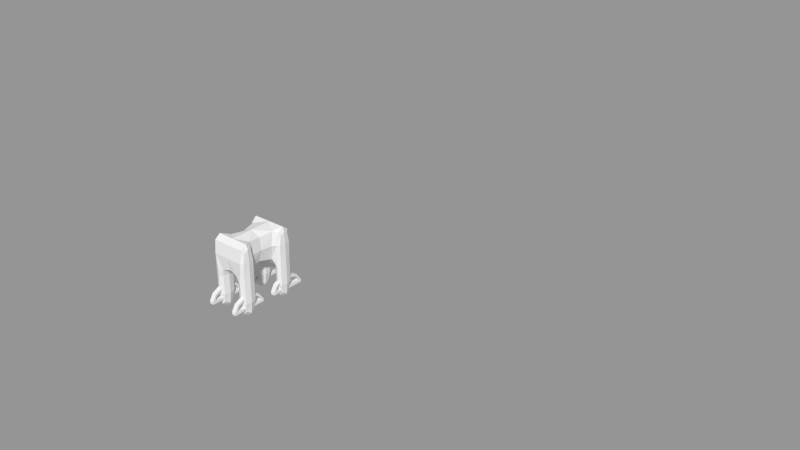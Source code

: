 # Source: model.blend  (saved by Blender 2.64.7; exported with 4.5.12 LTS)
import bpy
from mathutils import Matrix  # noqa: F401  (used for matrix-valued properties, if any)

bpy.ops.wm.read_factory_settings(use_empty=True)
scene = bpy.context.scene
scene.name = 'Scene.001'

# ---- collections
col_collection_1_001 = bpy.data.collections.new('Collection 1.001'); scene.collection.children.link(col_collection_1_001)

# ---- meshes
me_cube_002 = bpy.data.meshes.new('Cube.002')
me_cube_002.from_pydata([(-0.9604, 1.276, -0.5173), (-0.9604, 1.907, -0.5173), (0.1242, 1.907, -0.5173), (0.1242, 1.276, -0.5173), (-0.9604, 1.276, 0.1307), (-0.9604, 1.907, 0.1307), (0.1242, 1.907, 0.1307), (0.1242, 1.276, 0.1307), (-0.9604, -6.058, -0.4343), (0.1242, -6.058, -0.4343), (-0.9604, -6.058, 0.2136), (0.1242, -6.058, 0.2136), (-0.9604, -6.798, -0.4343), (0.1242, -6.798, -0.4343), (-0.9604, -6.798, 0.2136), (0.1242, -6.798, 0.2136), (-0.9604, -5.629, 1.342), (0.1242, -5.629, 1.342), (-0.9604, -5.858, 1.83), (0.1242, -5.858, 1.83), (-0.9604, -2.854, 2.511), (0.1242, -2.854, 2.511), (-0.9604, -2.854, 3.285), (0.1242, -2.854, 3.285), (-0.9604, 0.2658, 1.615), (-0.9604, 0.5532, 2.035), (0.1242, 0.5532, 2.035), (0.1242, 0.2658, 1.615), (7.411, 1.907, -0.6069), (6.327, 1.907, -0.6069), (6.327, 1.276, -0.6069), (7.411, 1.276, -0.6069), (6.327, 1.276, 0.04107), (6.327, 1.907, 0.04107), (7.411, 1.907, 0.04107), (7.411, 1.276, 0.04107), (6.327, -6.058, -0.5239), (7.411, -6.058, -0.5239), (6.327, -6.058, 0.124), (7.411, -6.058, 0.124), (6.327, -6.798, -0.5239), (7.411, -6.798, -0.5239), (6.327, -6.798, 0.124), (7.411, -6.798, 0.124), (6.327, -5.629, 1.252), (7.411, -5.629, 1.252), (6.327, -5.858, 1.74), (7.411, -5.858, 1.74), (6.327, -2.854, 2.422), (7.411, -2.854, 2.422), (6.327, -2.854, 3.196), (7.411, -2.854, 3.196), (6.327, 0.2658, 1.525), (6.327, 0.5532, 1.946), (7.411, 0.5532, 1.946), (7.411, 0.2658, 1.525), (-0.9604, 13.26, -0.736), (-0.9604, 13.89, -0.736), (0.1242, 13.89, -0.736), (0.1242, 13.26, -0.736), (-0.9604, 13.26, -0.08804), (-0.9604, 13.89, -0.08804), (0.1242, 13.89, -0.08804), (0.1242, 13.26, -0.08804), (-0.9604, 5.927, -0.653), (0.1242, 5.927, -0.653), (-0.9604, 5.927, -0.005081), (0.1242, 5.927, -0.005081), (-0.9604, 5.187, -0.653), (0.1242, 5.187, -0.653), (-0.9604, 5.187, -0.005081), (0.1242, 5.187, -0.005081), (-0.9604, 6.356, 1.123), (0.1242, 6.356, 1.123), (-0.9604, 6.127, 1.611), (0.1242, 6.127, 1.611), (-0.9604, 9.131, 2.292), (0.1242, 9.131, 2.292), (-0.9604, 9.131, 3.067), (0.1242, 9.131, 3.067), (-0.9604, 12.25, 1.396), (-0.9604, 12.54, 1.816), (0.1242, 12.54, 1.816), (0.1242, 12.25, 1.396), (7.411, 13.89, -0.8256), (6.327, 13.89, -0.8256), (6.327, 13.26, -0.8256), (7.411, 13.26, -0.8256), (6.327, 13.26, -0.1776), (6.327, 13.89, -0.1776), (7.411, 13.89, -0.1776), (7.411, 13.26, -0.1776), (6.327, 5.927, -0.7426), (7.411, 5.927, -0.7426), (6.327, 5.927, -0.09468), (7.411, 5.927, -0.09468), (6.327, 5.187, -0.7426), (7.411, 5.187, -0.7426), (6.327, 5.187, -0.09468), (7.411, 5.187, -0.09468), (6.327, 6.356, 1.034), (7.411, 6.356, 1.034), (6.327, 6.127, 1.521), (7.411, 6.127, 1.521), (6.327, 9.131, 2.203), (7.411, 9.131, 2.203), (6.327, 9.131, 2.977), (7.411, 9.131, 2.977), (6.327, 12.25, 1.307), (6.327, 12.54, 1.727), (7.411, 12.54, 1.727), (7.411, 12.25, 1.307)], [], [(4, 5, 1, 0), (5, 6, 2, 1), (6, 7, 3, 2), (7, 4, 10, 11), (0, 1, 2, 3), (4, 7, 27, 24), (9, 11, 15, 13), (4, 0, 8, 10), (0, 3, 9, 8), (3, 7, 11, 9), (15, 14, 12, 13), (15, 11, 17, 19), (8, 9, 13, 12), (10, 8, 12, 14), (16, 18, 22, 20), (11, 10, 16, 17), (14, 15, 19, 18), (10, 14, 18, 16), (21, 20, 22, 23), (17, 16, 20, 21), (18, 19, 23, 22), (19, 17, 21, 23), (24, 27, 21, 20), (7, 6, 26, 27), (5, 4, 24, 25), (6, 5, 25, 26), (35, 32, 38, 39), (34, 35, 31, 28), (27, 26, 23, 21), (33, 34, 28, 29), (32, 33, 29, 30), (26, 25, 22, 23), (25, 24, 20, 22), (30, 29, 28, 31), (32, 35, 55, 52), (37, 39, 43, 41), (32, 30, 36, 38), (30, 31, 37, 36), (31, 35, 39, 37), (43, 42, 40, 41), (43, 39, 45, 47), (36, 37, 41, 40), (38, 36, 40, 42), (44, 46, 50, 48), (39, 38, 44, 45), (42, 43, 47, 46), (38, 42, 46, 44), (49, 48, 50, 51), (45, 44, 48, 49), (46, 47, 51, 50), (47, 45, 49, 51), (52, 55, 49, 48), (35, 34, 54, 55), (33, 32, 52, 53), (34, 33, 53, 54), (55, 54, 51, 49), (54, 53, 50, 51), (53, 52, 48, 50), (60, 61, 57, 56), (61, 62, 58, 57), (62, 63, 59, 58), (63, 60, 66, 67), (56, 57, 58, 59), (60, 63, 83, 80), (65, 67, 71, 69), (60, 56, 64, 66), (56, 59, 65, 64), (59, 63, 67, 65), (71, 70, 68, 69), (71, 67, 73, 75), (64, 65, 69, 68), (66, 64, 68, 70), (72, 74, 78, 76), (67, 66, 72, 73), (70, 71, 75, 74), (66, 70, 74, 72), (77, 76, 78, 79), (73, 72, 76, 77), (74, 75, 79, 78), (75, 73, 77, 79), (80, 83, 77, 76), (63, 62, 82, 83), (61, 60, 80, 81), (62, 61, 81, 82), (91, 88, 94, 95), (90, 91, 87, 84), (83, 82, 79, 77), (89, 90, 84, 85), (88, 89, 85, 86), (82, 81, 78, 79), (81, 80, 76, 78), (86, 85, 84, 87), (88, 91, 111, 108), (93, 95, 99, 97), (88, 86, 92, 94), (86, 87, 93, 92), (87, 91, 95, 93), (99, 98, 96, 97), (99, 95, 101, 103), (92, 93, 97, 96), (94, 92, 96, 98), (100, 102, 106, 104), (95, 94, 100, 101), (98, 99, 103, 102), (94, 98, 102, 100), (105, 104, 106, 107), (101, 100, 104, 105), (102, 103, 107, 106), (103, 101, 105, 107), (108, 111, 105, 104), (91, 90, 110, 111), (89, 88, 108, 109), (90, 89, 109, 110), (111, 110, 107, 105), (110, 109, 106, 107), (109, 108, 104, 106)])
me_cube_002.use_remesh_preserve_volume = False
me_cube_002.use_remesh_preserve_attributes = False
me_cube_002.use_mirror_vertex_groups = False
me_cube_002.update()
me_cube_001 = bpy.data.meshes.new('Cube.001')
me_cube_001.from_pydata([(0.5725, -1.338, 0.4638), (0.0, 1.338, 0.4638), (-0.711, -0.996, -0.3329), (0.0, -1.338, 0.4638), (0.0, 0.996, -0.1512), (0.0, 0.996, 1.079), (-0.5519, -0.6536, 0.4638), (-0.4332, 0.0, 0.4638), (-0.5586, 1.338, 0.4638), (0.4332, 0.0, 0.4638), (0.0, -0.996, -0.1512), (0.0, 0.0, -0.1512), (0.0, -0.996, 1.079), (0.0, 0.0, 1.079), (-0.711, 0.996, 0.4638), (0.711, -0.996, 0.4638), (-0.711, -0.996, 0.4638), (0.711, 0.996, 0.4638), (-0.5485, 0.6536, -0.3329), (-0.5923, 0.6536, 0.4638), (0.5485, 0.6536, -0.3329), (-0.5725, -1.338, 0.4638), (0.5923, 0.6536, 0.4638), (0.6361, 0.996, 1.079), (0.5519, -0.6536, 0.4638), (0.5586, 1.338, 0.4638), (0.711, 0.996, -0.3329), (-0.6154, -0.996, 1.079), (-0.6361, 0.996, 1.079), (0.6154, -0.996, 1.079), (0.481, 1.338, -1.055), (-0.3069, -0.996, -1.055), (-0.711, 0.996, -1.055), (-0.509, -1.338, -1.055), (0.3069, -0.996, -0.3329), (0.509, -1.338, -0.3329), (-0.711, 0.996, -0.3329), (-0.481, 1.338, -0.3329), (-0.509, -1.338, -0.3329), (-0.3186, 0.996, -0.3329), (0.711, -0.996, -0.3329), (-0.3069, -0.996, -0.3329), (-0.509, -0.6536, -0.3329), (0.3186, 0.996, -0.3329), (0.509, -0.6536, -0.3329), (0.481, 1.338, -0.3329), (-0.5148, 0.996, -1.596), (-0.509, -0.996, -1.596), (0.5148, 0.996, -1.596), (0.509, -0.996, -1.596), (0.711, -0.996, -1.055), (0.3186, 0.996, -1.055), (0.5485, 0.6536, -1.055), (-0.481, 1.338, -1.055), (-0.3186, 0.996, -1.055), (0.509, -0.6536, -1.055), (-0.509, -0.6536, -1.055), (0.3069, -0.996, -1.055), (-0.5485, 0.6536, -1.055), (-0.711, -0.996, -1.055), (0.509, -1.338, -1.055), (0.711, 0.996, -1.055), (-0.4397, 0.996, 1.079), (-0.3427, 1.338, 0.4638), (-0.2302, -0.996, -0.1966), (-0.3602, -1.338, 0.4638), (0.0, 1.253, 0.9251), (0.3427, 1.338, 0.4638), (0.0, 1.253, 0.002537), (0.4138, -0.996, 1.079), (0.3602, -1.338, 0.4638), (0.2389, 0.996, -0.1966), (0.0, -1.253, 0.9251), (0.0, -1.253, 0.002537), (-0.4138, -0.996, 1.079), (-0.3683, 0.0, 0.9251), (-0.2389, 0.996, -0.1966), (-0.2816, 0.0, 0.002537), (0.4397, 0.996, 1.079), (0.3683, 0.0, 0.9251), (0.2302, -0.996, -0.1966), (0.2816, 0.0, 0.002537), (-0.4426, -0.4902, 0.4638), (-0.4932, 0.4902, 0.4638), (0.4932, 0.4902, 0.4638), (0.4426, -0.4902, 0.4638), (0.0, -0.5758, -0.1512), (0.0, 0.5758, -0.1512), (0.0, -0.5758, 1.079), (0.0, 0.5758, 1.079), (-0.6923, 0.996, 0.9251), (-0.6729, 1.253, 0.4638), (-0.711, -0.996, -0.04289), (-0.6764, -1.253, 0.4638), (0.6729, 1.253, 0.4638), (0.6871, -0.996, 0.9251), (0.6764, -1.253, 0.4638), (0.711, 0.996, -0.04289), (-0.6871, -0.996, 0.9251), (-0.711, 0.996, -0.04289), (0.6923, 0.996, 0.9251), (0.711, -0.996, -0.04289), (-0.6712, -0.7392, 0.4638), (-0.6813, 0.7392, 0.4638), (0.6813, 0.7392, 0.4638), (0.6712, -0.7392, 0.4638), (-0.5004, 1.338, -0.04289), (-0.6167, 1.253, 0.9251), (-0.5197, -0.6536, -0.04289), (-0.5892, -0.7392, 0.9251), (-0.5595, 0.6536, -0.04289), (0.5248, -1.338, -0.04289), (0.6151, -1.253, 0.9251), (-0.5248, -1.338, -0.04289), (-0.6252, 0.7392, 0.9251), (0.5004, 1.338, -0.04289), (0.5595, 0.6536, -0.04289), (-0.6151, -1.253, 0.9251), (0.6252, 0.7392, 0.9251), (0.6167, 1.253, 0.9251), (0.5892, -0.7392, 0.9251), (0.5197, -0.6536, -0.04289), (-0.3069, -0.996, -0.6044), (0.3186, 0.996, -0.6044), (-0.3186, 0.996, -0.6044), (0.3069, -0.996, -0.6044), (-0.711, -0.996, -0.6044), (0.711, 0.996, -0.6044), (-0.711, 0.996, -0.6044), (0.711, -0.996, -0.6044), (-0.481, 1.338, -0.6044), (-0.509, -0.6536, -0.6044), (-0.5485, 0.6536, -0.6044), (0.509, -1.338, -0.6044), (-0.509, -1.338, -0.6044), (0.481, 1.338, -0.6044), (0.5485, 0.6536, -0.6044), (0.509, -0.6536, -0.6044), (0.6704, 0.7392, -0.3329), (0.6535, 1.253, -0.3329), (0.4098, 0.7392, -0.3329), (-0.6704, 0.7392, -0.3329), (-0.4098, 0.7392, -0.3329), (-0.6605, -0.7392, -0.3329), (-0.6605, -1.253, -0.3329), (0.3574, -0.7392, -0.3329), (0.3574, -1.253, -0.3329), (0.6605, -1.253, -0.3329), (-0.6535, 1.253, -0.3329), (-0.3254, 1.253, -0.3329), (-0.3574, -1.253, -0.3329), (0.6605, -0.7392, -0.3329), (-0.3574, -0.7392, -0.3329), (0.3254, 1.253, -0.3329), (-0.3574, -0.996, -1.461), (0.3676, 0.996, -1.461), (-0.3676, 0.996, -1.461), (0.3574, -0.996, -1.461), (-0.6605, -0.996, -1.461), (0.6619, 0.996, -1.461), (-0.6619, 0.996, -1.461), (0.6605, -0.996, -1.461), (-0.4894, 1.253, -1.461), (-0.509, -0.7392, -1.461), (-0.5401, 0.7392, -1.461), (0.509, -1.253, -1.461), (-0.509, -1.253, -1.461), (0.4894, 1.253, -1.461), (0.5401, 0.7392, -1.461), (0.509, -0.7392, -1.461), (-0.6605, -1.253, -1.055), (-0.3574, -1.253, -1.055), (-0.6535, 1.253, -1.055), (-0.6704, 0.7392, -1.055), (-0.3574, -0.7392, -1.055), (0.6535, 1.253, -1.055), (0.3254, 1.253, -1.055), (0.6605, -1.253, -1.055), (0.6605, -0.7392, -1.055), (0.4098, 0.7392, -1.055), (0.6704, 0.7392, -1.055), (-0.3254, 1.253, -1.055), (-0.4098, 0.7392, -1.055), (0.3574, -0.7392, -1.055), (-0.6605, -0.7392, -1.055), (0.3574, -1.253, -1.055), (-0.3029, -1.284, -0.08189), (-0.2713, 1.284, -0.08189), (0.2713, 1.284, -0.08189), (0.3029, -1.284, -0.08189), (-0.4133, -1.253, 0.9251), (-0.4154, 1.253, 0.9251), (0.4154, 1.253, 0.9251), (0.4133, -1.253, 0.9251), (-0.4176, -0.6038, 0.9804), (-0.4662, 0.6038, 0.9804), (-0.3608, 0.619, -0.1031), (-0.3069, -0.619, -0.1031), (0.4662, 0.6038, 0.9804), (0.4176, -0.6038, 0.9804), (0.3069, -0.619, -0.1031), (0.3608, 0.619, -0.1031), (-0.6644, -1.253, -0.04289), (-0.6583, 1.253, -0.04289), (0.6583, 1.253, -0.04289), (0.6644, -1.253, -0.04289), (-0.6683, -1.186, 0.8055), (-0.6691, 1.186, 0.8055), (0.6691, 1.186, 0.8055), (0.6683, -1.186, 0.8055), (-0.6569, -0.8058, 0.8055), (-0.6728, 0.8058, 0.8055), (-0.6731, 0.7392, -0.04289), (-0.6631, -0.7392, -0.04289), (0.6728, 0.8058, 0.8055), (0.6569, -0.8058, 0.8055), (0.6631, -0.7392, -0.04289), (0.6731, 0.7392, -0.04289), (-0.3574, -1.253, -0.6044), (-0.3254, 1.253, -0.6044), (0.3254, 1.253, -0.6044), (0.3574, -1.253, -0.6044), (-0.4098, 0.7392, -0.6044), (-0.3574, -0.7392, -0.6044), (0.3574, -0.7392, -0.6044), (0.4098, 0.7392, -0.6044), (-0.6605, -1.253, -0.6044), (-0.6535, 1.253, -0.6044), (0.6535, 1.253, -0.6044), (0.6605, -1.253, -0.6044), (-0.6704, 0.7392, -0.6044), (-0.6605, -0.7392, -0.6044), (0.6605, -0.7392, -0.6044), (0.6704, 0.7392, -0.6044), (-0.3967, -1.186, -1.356), (-0.3795, 1.186, -1.356), (0.3795, 1.186, -1.356), (0.3967, -1.186, -1.356), (-0.432, 0.8058, -1.356), (-0.3967, -0.8058, -1.356), (0.3967, -0.8058, -1.356), (0.432, 0.8058, -1.356), (-0.6212, -1.186, -1.356), (-0.6125, 1.186, -1.356), (0.6125, 1.186, -1.356), (0.6212, -1.186, -1.356), (-0.635, 0.8058, -1.356), (-0.6212, -0.8058, -1.356), (0.6212, -0.8058, -1.356), (0.635, 0.8058, -1.356)], [], [(0, 112, 193, 70), (0, 70, 189, 111), (0, 111, 205, 96), (0, 96, 209, 112), (1, 63, 191, 66), (1, 66, 192, 67), (1, 67, 188, 68), (1, 68, 187, 63), (2, 144, 202, 92), (2, 92, 213, 143), (2, 143, 231, 126), (2, 126, 226, 144), (3, 70, 193, 72), (3, 72, 190, 65), (3, 65, 186, 73), (3, 73, 189, 70), (4, 87, 196, 76), (4, 76, 187, 68), (4, 68, 188, 71), (4, 71, 201, 87), (5, 89, 198, 78), (5, 78, 192, 66), (5, 66, 191, 62), (5, 62, 195, 89), (6, 109, 194, 82), (6, 82, 197, 108), (6, 108, 213, 102), (6, 102, 210, 109), (7, 82, 194, 75), (7, 75, 195, 83), (7, 83, 196, 77), (7, 77, 197, 82), (8, 107, 191, 63), (8, 63, 187, 106), (8, 106, 203, 91), (8, 91, 207, 107), (9, 84, 198, 79), (9, 79, 199, 85), (9, 85, 200, 81), (9, 81, 201, 84), (10, 73, 186, 64), (10, 64, 197, 86), (10, 86, 200, 80), (10, 80, 189, 73), (11, 86, 197, 77), (11, 77, 196, 87), (11, 87, 201, 81), (11, 81, 200, 86), (12, 72, 193, 69), (12, 69, 199, 88), (12, 88, 194, 74), (12, 74, 190, 72), (13, 88, 199, 79), (13, 79, 198, 89), (13, 89, 195, 75), (13, 75, 194, 88), (14, 103, 211, 90), (14, 90, 207, 91), (14, 91, 203, 99), (14, 99, 212, 103), (15, 105, 215, 95), (15, 95, 209, 96), (15, 96, 205, 101), (15, 101, 216, 105), (16, 93, 206, 98), (16, 98, 210, 102), (16, 102, 213, 92), (16, 92, 202, 93), (17, 94, 208, 100), (17, 100, 214, 104), (17, 104, 217, 97), (17, 97, 204, 94), (18, 142, 196, 110), (18, 110, 212, 141), (18, 141, 230, 132), (18, 132, 222, 142), (19, 110, 196, 83), (19, 83, 195, 114), (19, 114, 211, 103), (19, 103, 212, 110), (20, 138, 217, 116), (20, 116, 201, 140), (20, 140, 225, 136), (20, 136, 233, 138), (21, 113, 186, 65), (21, 65, 190, 117), (21, 117, 206, 93), (21, 93, 202, 113), (22, 118, 198, 84), (22, 84, 201, 116), (22, 116, 217, 104), (22, 104, 214, 118), (23, 119, 192, 78), (23, 78, 198, 118), (23, 118, 214, 100), (23, 100, 208, 119), (24, 121, 200, 85), (24, 85, 199, 120), (24, 120, 215, 105), (24, 105, 216, 121), (25, 115, 188, 67), (25, 67, 192, 119), (25, 119, 208, 94), (25, 94, 204, 115), (26, 139, 204, 97), (26, 97, 217, 138), (26, 138, 233, 127), (26, 127, 228, 139), (27, 117, 190, 74), (27, 74, 194, 109), (27, 109, 210, 98), (27, 98, 206, 117), (28, 114, 195, 62), (28, 62, 191, 107), (28, 107, 207, 90), (28, 90, 211, 114), (29, 120, 199, 69), (29, 69, 193, 112), (29, 112, 209, 95), (29, 95, 215, 120), (30, 176, 220, 135), (30, 135, 228, 175), (30, 175, 244, 167), (30, 167, 236, 176), (31, 174, 223, 122), (31, 122, 218, 171), (31, 171, 234, 154), (31, 154, 239, 174), (32, 173, 230, 128), (32, 128, 227, 172), (32, 172, 243, 160), (32, 160, 246, 173), (33, 171, 218, 134), (33, 134, 226, 170), (33, 170, 242, 166), (33, 166, 234, 171), (34, 146, 189, 80), (34, 80, 200, 145), (34, 145, 224, 125), (34, 125, 221, 146), (35, 147, 205, 111), (35, 111, 189, 146), (35, 146, 221, 133), (35, 133, 229, 147), (36, 141, 212, 99), (36, 99, 203, 148), (36, 148, 227, 128), (36, 128, 230, 141), (37, 148, 203, 106), (37, 106, 187, 149), (37, 149, 219, 130), (37, 130, 227, 148), (38, 150, 186, 113), (38, 113, 202, 144), (38, 144, 226, 134), (38, 134, 218, 150), (39, 149, 187, 76), (39, 76, 196, 142), (39, 142, 222, 124), (39, 124, 219, 149), (40, 151, 216, 101), (40, 101, 205, 147), (40, 147, 229, 129), (40, 129, 232, 151), (41, 152, 197, 64), (41, 64, 186, 150), (41, 150, 218, 122), (41, 122, 223, 152), (42, 143, 213, 108), (42, 108, 197, 152), (42, 152, 223, 131), (42, 131, 231, 143), (43, 140, 201, 71), (43, 71, 188, 153), (43, 153, 220, 123), (43, 123, 225, 140), (44, 145, 200, 121), (44, 121, 216, 151), (44, 151, 232, 137), (44, 137, 224, 145), (45, 153, 188, 115), (45, 115, 204, 139), (45, 139, 228, 135), (45, 135, 220, 153), (46, 162, 235, 156), (46, 156, 238, 164), (46, 164, 246, 160), (46, 160, 243, 162), (47, 163, 239, 154), (47, 154, 234, 166), (47, 166, 242, 158), (47, 158, 247, 163), (48, 168, 241, 155), (48, 155, 236, 167), (48, 167, 244, 159), (48, 159, 249, 168), (49, 165, 237, 157), (49, 157, 240, 169), (49, 169, 248, 161), (49, 161, 245, 165), (50, 178, 232, 129), (50, 129, 229, 177), (50, 177, 245, 161), (50, 161, 248, 178), (51, 179, 225, 123), (51, 123, 220, 176), (51, 176, 236, 155), (51, 155, 241, 179), (52, 180, 233, 136), (52, 136, 225, 179), (52, 179, 241, 168), (52, 168, 249, 180), (53, 172, 227, 130), (53, 130, 219, 181), (53, 181, 235, 162), (53, 162, 243, 172), (54, 181, 219, 124), (54, 124, 222, 182), (54, 182, 238, 156), (54, 156, 235, 181), (55, 183, 224, 137), (55, 137, 232, 178), (55, 178, 248, 169), (55, 169, 240, 183), (56, 184, 231, 131), (56, 131, 223, 174), (56, 174, 239, 163), (56, 163, 247, 184), (57, 185, 221, 125), (57, 125, 224, 183), (57, 183, 240, 157), (57, 157, 237, 185), (58, 182, 222, 132), (58, 132, 230, 173), (58, 173, 246, 164), (58, 164, 238, 182), (59, 170, 226, 126), (59, 126, 231, 184), (59, 184, 247, 158), (59, 158, 242, 170), (60, 177, 229, 133), (60, 133, 221, 185), (60, 185, 237, 165), (60, 165, 245, 177), (61, 175, 228, 127), (61, 127, 233, 180), (61, 180, 249, 159), (61, 159, 244, 175)])
me_cube_001.use_remesh_preserve_volume = False
me_cube_001.use_remesh_preserve_attributes = False
me_cube_001.use_mirror_vertex_groups = False
me_cube_001.update()
arm_armature_005 = bpy.data.armatures.new('Armature.005')  # bones are not reproduced
arm_armature_003 = bpy.data.armatures.new('Armature.003')  # bones are not reproduced
arm_armature_002 = bpy.data.armatures.new('Armature.002')  # bones are not reproduced
arm_armature_001 = bpy.data.armatures.new('Armature.001')  # bones are not reproduced
arm_armature = bpy.data.armatures.new('Armature')  # bones are not reproduced

# ---- objects
ob_marche_ar_2 = bpy.data.objects.new('Marche_Ar_2', arm_armature_005)
ob_cube_001 = bpy.data.objects.new('Cube.001', me_cube_002)
ob_marche_av_2 = bpy.data.objects.new('Marche_Av_2', arm_armature_003)
ob_default = bpy.data.objects.new('Default', arm_armature_002)
ob_tourner1 = bpy.data.objects.new('Tourner1', arm_armature_001)
ob_marche1 = bpy.data.objects.new('Marche1', arm_armature)
ob_cube = bpy.data.objects.new('Cube', me_cube_001)

# ---- transforms, parenting, visibility, modifiers, constraints
ob_marche_ar_2.location = (1.134e-16, -1.064, 0.5105)
ob_marche_ar_2.hide_viewport = True
ob_marche_ar_2.lineart.crease_threshold = 0.0
ob_cube_001.location = (-0.4622, -0.6552, -1.207)
ob_cube_001.scale = (0.1461, 0.1461, 0.1461)
ob_cube_001.hide_viewport = True
ob_cube_001.lineart.crease_threshold = 0.0
ob_marche_av_2.location = (1.134e-16, -1.064, 0.5105)
ob_marche_av_2.hide_viewport = True
ob_marche_av_2.lineart.crease_threshold = 0.0
ob_default.location = (1.134e-16, -1.064, 0.5105)
ob_default.lineart.crease_threshold = 0.0
ob_tourner1.location = (1.134e-16, -1.064, 0.5105)
ob_tourner1.hide_viewport = True
ob_tourner1.lineart.crease_threshold = 0.0
ob_marche1.location = (1.134e-16, -1.064, 0.5105)
ob_marche1.hide_viewport = True
ob_marche1.hide_render = True
ob_marche1.lineart.crease_threshold = 0.0
ob_cube.parent = ob_marche1
ob_cube.matrix_parent_inverse = Matrix(((1.0, 0.0, 0.0, -1.134e-16), (0.0, 1.0, 0.0, 1.064), (0.0, 0.0, 1.0, -0.5105), (0.0, 0.0, 0.0, 1.0)))
ob_cube.location = (0.0, -0.1736, 0.0)
ob_cube.scale = (1.0, 0.817, 1.0)
ob_cube.hide_viewport = True
ob_cube.lineart.crease_threshold = 0.0
_m = ob_cube.modifiers.new('Armature', 'ARMATURE')
_m.object = ob_marche1
_m.use_bone_envelopes = True

# ---- collection membership
col_collection_1_001.objects.link(ob_marche_ar_2)
col_collection_1_001.objects.link(ob_cube_001)
col_collection_1_001.objects.link(ob_marche_av_2)
col_collection_1_001.objects.link(ob_default)
col_collection_1_001.objects.link(ob_tourner1)
col_collection_1_001.objects.link(ob_marche1)
col_collection_1_001.objects.link(ob_cube)

# ---- scene / render settings (as saved in the file)
scene.frame_start = 1; scene.frame_end = 60; scene.frame_set(1)
scene.render.engine = 'BLENDER_EEVEE_NEXT'
scene.render.image_settings.color_mode = 'RGB'
scene.render.image_settings.compression = 0
scene.render.image_settings.exr_codec = 'NONE'
scene.render.resolution_percentage = 50
scene.render.dither_intensity = 0.0
scene.render.bake_margin = 2
scene.render.bake_bias = 0.0
scene.cycles.use_denoising = False
scene.cycles.samples = 10
scene.cycles.sampling_pattern = 'TABULATED_SOBOL'
scene.cycles.light_sampling_threshold = 0.0
scene.cycles.use_adaptive_sampling = False
scene.cycles.use_light_tree = False
scene.cycles.blur_glossy = 0.0
scene.cycles.volume_bounces = 1
scene.cycles.pixel_filter_type = 'GAUSSIAN'
scene.cycles.sample_clamp_indirect = 0.0
scene.view_settings.view_transform = 'Standard'
bpy.context.view_layer.update()

# ---- added for rendering (the .blend has no active camera and no usable light): camera, sun + grey world if the file has none
cam_auto = bpy.data.cameras.new('AutoCamera')
cam_auto.lens = 50.0
cam_auto.sensor_width = 36.0
cam_auto.clip_end = 1000.0
ob_auto_camera = bpy.data.objects.new('AutoCamera', cam_auto)
scene.collection.objects.link(ob_auto_camera)
ob_auto_camera.location = (24.3649, -21.8202, 17.7561)
ob_auto_camera.rotation_euler = (1.09748, -7.21219e-08, 0.694738)
scene.camera = ob_auto_camera
light_auto_sun = bpy.data.lights.new('AutoSun', 'SUN')
light_auto_sun.energy = 3.0
light_auto_sun.angle = 0.0523599
ob_auto_sun = bpy.data.objects.new('AutoSun', light_auto_sun)
scene.collection.objects.link(ob_auto_sun)
ob_auto_sun.rotation_euler = (0.872665, 0.174533, 0.523599)
if scene.world is None:
    world_auto = bpy.data.worlds.new('AutoWorld')
    world_auto.color = (0.3, 0.3, 0.3)
    scene.world = world_auto
bpy.context.view_layer.update()
